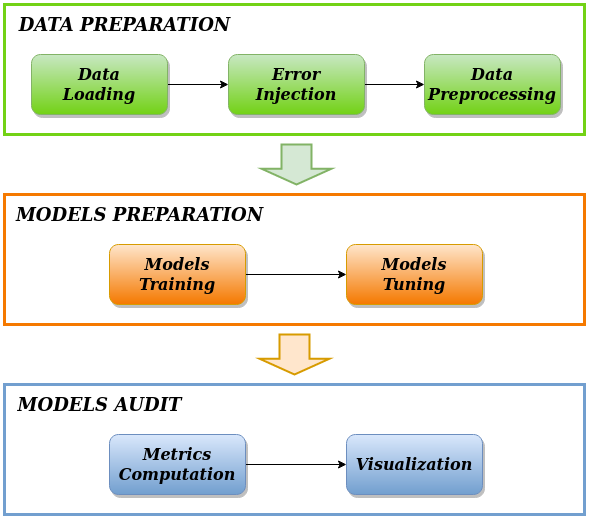

The diagram above was exported from draw.io. Its source (the exported page's mxGraphModel, read from the mxfile embedded in the PNG):
<mxGraphModel dx="1362" dy="766" grid="1" gridSize="10" guides="1" tooltips="1" connect="1" arrows="1" fold="1" page="1" pageScale="1" pageWidth="850" pageHeight="1100" math="0" shadow="0">
  <root>
    <mxCell id="0" />
    <mxCell id="1" parent="0" />
    <mxCell id="5Q4gcwFhn1eUK5E1_kNt-127" value="" style="rounded=0;whiteSpace=wrap;html=1;glass=0;fillColor=none;strokeWidth=3;strokeColor=#f57900;" parent="1" vertex="1">
      <mxGeometry x="110" y="270" width="580" height="130" as="geometry" />
    </mxCell>
    <mxCell id="5Q4gcwFhn1eUK5E1_kNt-125" value="" style="rounded=0;whiteSpace=wrap;html=1;glass=0;fillColor=none;strokeWidth=3;strokeColor=#73d216;" parent="1" vertex="1">
      <mxGeometry x="110" y="80" width="580" height="130" as="geometry" />
    </mxCell>
    <mxCell id="5Q4gcwFhn1eUK5E1_kNt-126" value="&lt;b&gt;&lt;font data-font-src=&quot;https://fonts.googleapis.com/css?family=Merienda+One+&quot; style=&quot;font-size: 19px;&quot; face=&quot;Merienda One&quot;&gt;&lt;i&gt;&lt;font style=&quot;font-size: 19px;&quot;&gt;&lt;font style=&quot;font-size: 19px;&quot;&gt;&lt;font style=&quot;font-size: 19px;&quot;&gt;&lt;font style=&quot;font-size: 19px;&quot;&gt;&lt;font style=&quot;font-size: 18px;&quot;&gt;&lt;font style=&quot;font-size: 18px;&quot;&gt;DATA PREPARATION&lt;br&gt;&lt;/font&gt;&lt;/font&gt;&lt;/font&gt;&lt;/font&gt;&lt;/font&gt;&lt;/font&gt;&lt;/i&gt;&lt;/font&gt;&lt;/b&gt;" style="text;html=1;align=center;verticalAlign=middle;resizable=0;points=[];autosize=1;strokeColor=none;fillColor=none;" parent="1" vertex="1">
      <mxGeometry x="110" y="80" width="240" height="40" as="geometry" />
    </mxCell>
    <mxCell id="uEqAPO-9SHNmqftn-ccm-8" style="edgeStyle=orthogonalEdgeStyle;rounded=0;orthogonalLoop=1;jettySize=auto;html=1;entryX=0;entryY=0.5;entryDx=0;entryDy=0;" parent="1" source="uEqAPO-9SHNmqftn-ccm-1" target="uEqAPO-9SHNmqftn-ccm-6" edge="1">
      <mxGeometry relative="1" as="geometry" />
    </mxCell>
    <mxCell id="uEqAPO-9SHNmqftn-ccm-1" value="&lt;div&gt;&lt;b&gt;&lt;font data-font-src=&quot;https://fonts.googleapis.com/css?family=Berkshire+Swash&quot; style=&quot;font-size: 13px;&quot; face=&quot;Verdana&quot;&gt;&lt;i&gt;&lt;font style=&quot;font-size: 14px;&quot;&gt;&lt;font style=&quot;font-size: 15px;&quot;&gt;&lt;font style=&quot;font-size: 16px;&quot;&gt;Data &lt;br&gt;&lt;/font&gt;&lt;/font&gt;&lt;/font&gt;&lt;/i&gt;&lt;/font&gt;&lt;/b&gt;&lt;/div&gt;&lt;div&gt;&lt;b&gt;&lt;font data-font-src=&quot;https://fonts.googleapis.com/css?family=Berkshire+Swash&quot; style=&quot;font-size: 13px;&quot; face=&quot;Verdana&quot;&gt;&lt;i&gt;&lt;font style=&quot;font-size: 14px;&quot;&gt;&lt;font style=&quot;font-size: 15px;&quot;&gt;&lt;font style=&quot;font-size: 16px;&quot;&gt;Loading&lt;br&gt;&lt;/font&gt;&lt;/font&gt;&lt;/font&gt;&lt;/i&gt;&lt;/font&gt;&lt;/b&gt;&lt;/div&gt;" style="rounded=1;whiteSpace=wrap;html=1;fillColor=#c8e8c3;strokeColor=#82b366;gradientColor=#73d216;shadow=1;" parent="1" vertex="1">
      <mxGeometry x="137" y="130" width="136" height="60" as="geometry" />
    </mxCell>
    <mxCell id="uEqAPO-9SHNmqftn-ccm-9" style="edgeStyle=orthogonalEdgeStyle;rounded=0;orthogonalLoop=1;jettySize=auto;html=1;entryX=0;entryY=0.5;entryDx=0;entryDy=0;" parent="1" source="uEqAPO-9SHNmqftn-ccm-6" target="uEqAPO-9SHNmqftn-ccm-7" edge="1">
      <mxGeometry relative="1" as="geometry" />
    </mxCell>
    <mxCell id="uEqAPO-9SHNmqftn-ccm-6" value="&lt;div&gt;&lt;font data-font-src=&quot;https://fonts.googleapis.com/css?family=Berkshire+Swash&quot; style=&quot;font-size: 13px;&quot; face=&quot;Verdana&quot;&gt;&lt;i&gt;&lt;font style=&quot;font-size: 14px;&quot;&gt;&lt;font style=&quot;font-size: 15px;&quot;&gt;&lt;font style=&quot;font-size: 16px;&quot;&gt;&lt;b&gt;Error Injection&lt;br&gt;&lt;/b&gt;&lt;/font&gt;&lt;/font&gt;&lt;/font&gt;&lt;/i&gt;&lt;/font&gt;&lt;/div&gt;" style="rounded=1;whiteSpace=wrap;html=1;fillColor=#c8e8c3;strokeColor=#82b366;gradientColor=#73d216;shadow=1;" parent="1" vertex="1">
      <mxGeometry x="334" y="130" width="136" height="60" as="geometry" />
    </mxCell>
    <mxCell id="uEqAPO-9SHNmqftn-ccm-7" value="&lt;div&gt;&lt;font data-font-src=&quot;https://fonts.googleapis.com/css?family=Berkshire+Swash&quot; style=&quot;font-size: 13px;&quot; face=&quot;Verdana&quot;&gt;&lt;i&gt;&lt;font style=&quot;font-size: 14px;&quot;&gt;&lt;font style=&quot;font-size: 15px;&quot;&gt;&lt;font style=&quot;font-size: 16px;&quot;&gt;&lt;b&gt;Data Preprocessing&lt;/b&gt;&lt;/font&gt;&lt;/font&gt;&lt;/font&gt;&lt;/i&gt;&lt;/font&gt;&lt;/div&gt;" style="rounded=1;whiteSpace=wrap;html=1;fillColor=#c8e8c3;strokeColor=#82b366;gradientColor=#73d216;shadow=1;" parent="1" vertex="1">
      <mxGeometry x="530" y="130" width="136" height="60" as="geometry" />
    </mxCell>
    <mxCell id="uEqAPO-9SHNmqftn-ccm-23" style="edgeStyle=orthogonalEdgeStyle;rounded=0;orthogonalLoop=1;jettySize=auto;html=1;entryX=0;entryY=0.5;entryDx=0;entryDy=0;" parent="1" source="uEqAPO-9SHNmqftn-ccm-10" target="uEqAPO-9SHNmqftn-ccm-11" edge="1">
      <mxGeometry relative="1" as="geometry" />
    </mxCell>
    <mxCell id="uEqAPO-9SHNmqftn-ccm-10" value="&lt;div&gt;&lt;font data-font-src=&quot;https://fonts.googleapis.com/css?family=Berkshire+Swash&quot; style=&quot;font-size: 13px;&quot; face=&quot;Verdana&quot;&gt;&lt;i&gt;&lt;font style=&quot;font-size: 14px;&quot;&gt;&lt;font style=&quot;font-size: 15px;&quot;&gt;&lt;font style=&quot;font-size: 16px;&quot;&gt;&lt;b&gt;Models Training&lt;br&gt;&lt;/b&gt;&lt;/font&gt;&lt;/font&gt;&lt;/font&gt;&lt;/i&gt;&lt;/font&gt;&lt;/div&gt;" style="rounded=1;whiteSpace=wrap;html=1;fillColor=#ffe6cc;strokeColor=#d79b00;shadow=1;gradientColor=#f57900;" parent="1" vertex="1">
      <mxGeometry x="215" y="320" width="136" height="60" as="geometry" />
    </mxCell>
    <mxCell id="uEqAPO-9SHNmqftn-ccm-11" value="&lt;div&gt;&lt;font data-font-src=&quot;https://fonts.googleapis.com/css?family=Berkshire+Swash&quot; style=&quot;font-size: 13px;&quot; face=&quot;Verdana&quot;&gt;&lt;i&gt;&lt;font style=&quot;font-size: 14px;&quot;&gt;&lt;font style=&quot;font-size: 15px;&quot;&gt;&lt;font style=&quot;font-size: 16px;&quot;&gt;&lt;b&gt;Models &lt;br&gt;Tuning&lt;/b&gt;&lt;/font&gt;&lt;/font&gt;&lt;/font&gt;&lt;/i&gt;&lt;/font&gt;&lt;/div&gt;" style="rounded=1;whiteSpace=wrap;html=1;fillColor=#ffe6cc;strokeColor=#d79b00;shadow=1;gradientColor=#f57900;" parent="1" vertex="1">
      <mxGeometry x="452" y="320" width="136" height="60" as="geometry" />
    </mxCell>
    <mxCell id="uEqAPO-9SHNmqftn-ccm-13" value="&lt;b&gt;&lt;font data-font-src=&quot;https://fonts.googleapis.com/css?family=Merienda+One+&quot; style=&quot;font-size: 19px;&quot; face=&quot;Merienda One&quot;&gt;&lt;i&gt;&lt;font style=&quot;font-size: 19px;&quot;&gt;&lt;font style=&quot;font-size: 19px;&quot;&gt;&lt;font style=&quot;font-size: 19px;&quot;&gt;&lt;font style=&quot;font-size: 19px;&quot;&gt;&lt;font style=&quot;font-size: 18px;&quot;&gt;&lt;font style=&quot;font-size: 18px;&quot;&gt;MODELS PREPARATION&lt;br&gt;&lt;/font&gt;&lt;/font&gt;&lt;/font&gt;&lt;/font&gt;&lt;/font&gt;&lt;/font&gt;&lt;/i&gt;&lt;/font&gt;&lt;/b&gt;" style="text;html=1;align=center;verticalAlign=middle;resizable=0;points=[];autosize=1;strokeColor=none;fillColor=none;" parent="1" vertex="1">
      <mxGeometry x="110" y="270" width="270" height="40" as="geometry" />
    </mxCell>
    <mxCell id="uEqAPO-9SHNmqftn-ccm-21" value="" style="shape=mxgraph.arrows.arrow_down;html=1;verticalLabelPosition=bottom;verticalAlign=top;strokeWidth=2;strokeColor=#82b366;fillColor=#d5e8d4;" parent="1" vertex="1">
      <mxGeometry x="367" y="220" width="70" height="40" as="geometry" />
    </mxCell>
    <mxCell id="uEqAPO-9SHNmqftn-ccm-27" value="" style="rounded=0;whiteSpace=wrap;html=1;glass=0;fillColor=none;strokeWidth=3;strokeColor=#729fcf;" parent="1" vertex="1">
      <mxGeometry x="110" y="460" width="580" height="130" as="geometry" />
    </mxCell>
    <mxCell id="uEqAPO-9SHNmqftn-ccm-25" value="&lt;div&gt;&lt;font data-font-src=&quot;https://fonts.googleapis.com/css?family=Berkshire+Swash&quot; style=&quot;font-size: 13px;&quot; face=&quot;Verdana&quot;&gt;&lt;i&gt;&lt;font style=&quot;font-size: 14px;&quot;&gt;&lt;font style=&quot;font-size: 15px;&quot;&gt;&lt;font style=&quot;font-size: 16px;&quot;&gt;&lt;b&gt;Visualization&lt;/b&gt;&lt;/font&gt;&lt;/font&gt;&lt;/font&gt;&lt;/i&gt;&lt;/font&gt;&lt;/div&gt;" style="rounded=1;whiteSpace=wrap;html=1;fillColor=#dae8fc;strokeColor=#6c8ebf;shadow=1;gradientColor=#729fcf;" parent="1" vertex="1">
      <mxGeometry x="452" y="510" width="136" height="60" as="geometry" />
    </mxCell>
    <mxCell id="uEqAPO-9SHNmqftn-ccm-30" style="edgeStyle=orthogonalEdgeStyle;rounded=0;orthogonalLoop=1;jettySize=auto;html=1;entryX=0;entryY=0.5;entryDx=0;entryDy=0;" parent="1" source="uEqAPO-9SHNmqftn-ccm-26" target="uEqAPO-9SHNmqftn-ccm-25" edge="1">
      <mxGeometry relative="1" as="geometry" />
    </mxCell>
    <mxCell id="uEqAPO-9SHNmqftn-ccm-26" value="&lt;div&gt;&lt;font data-font-src=&quot;https://fonts.googleapis.com/css?family=Berkshire+Swash&quot; style=&quot;font-size: 13px;&quot; face=&quot;Verdana&quot;&gt;&lt;i&gt;&lt;font style=&quot;font-size: 14px;&quot;&gt;&lt;font style=&quot;font-size: 15px;&quot;&gt;&lt;font style=&quot;font-size: 16px;&quot;&gt;&lt;b&gt;Metrics Computation&lt;br&gt;&lt;/b&gt;&lt;/font&gt;&lt;/font&gt;&lt;/font&gt;&lt;/i&gt;&lt;/font&gt;&lt;/div&gt;" style="rounded=1;whiteSpace=wrap;html=1;fillColor=#dae8fc;strokeColor=#6c8ebf;shadow=1;gradientColor=#729fcf;" parent="1" vertex="1">
      <mxGeometry x="215" y="510" width="136" height="60" as="geometry" />
    </mxCell>
    <mxCell id="uEqAPO-9SHNmqftn-ccm-28" value="" style="shape=mxgraph.arrows.arrow_down;html=1;verticalLabelPosition=bottom;verticalAlign=top;strokeWidth=2;strokeColor=#d79b00;fillColor=#ffe6cc;" parent="1" vertex="1">
      <mxGeometry x="365" y="410" width="70" height="40" as="geometry" />
    </mxCell>
    <mxCell id="uEqAPO-9SHNmqftn-ccm-29" value="&lt;b&gt;&lt;font data-font-src=&quot;https://fonts.googleapis.com/css?family=Merienda+One+&quot; style=&quot;font-size: 19px;&quot; face=&quot;Merienda One&quot;&gt;&lt;i&gt;&lt;font style=&quot;font-size: 19px;&quot;&gt;&lt;font style=&quot;font-size: 19px;&quot;&gt;&lt;font style=&quot;font-size: 19px;&quot;&gt;&lt;font style=&quot;font-size: 19px;&quot;&gt;&lt;font style=&quot;font-size: 18px;&quot;&gt;&lt;font style=&quot;font-size: 18px;&quot;&gt;MODELS AUDIT&lt;/font&gt;&lt;/font&gt;&lt;/font&gt;&lt;/font&gt;&lt;/font&gt;&lt;/font&gt;&lt;/i&gt;&lt;/font&gt;&lt;/b&gt;" style="text;html=1;align=center;verticalAlign=middle;resizable=0;points=[];autosize=1;strokeColor=none;fillColor=none;" parent="1" vertex="1">
      <mxGeometry x="110" y="460" width="190" height="40" as="geometry" />
    </mxCell>
  </root>
</mxGraphModel>